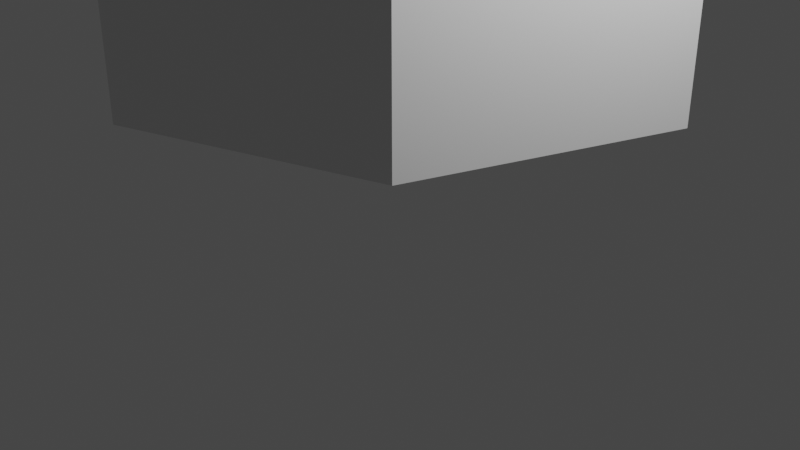 # Source: transforms_diamond.blend  (saved by Blender 2.83.19; exported with 4.5.12 LTS)
import bpy
from mathutils import Matrix  # noqa: F401  (used for matrix-valued properties, if any)

bpy.ops.wm.read_factory_settings(use_empty=True)
scene = bpy.context.scene
scene.name = 'Scene'

# ---- collections
col_collection = bpy.data.collections.new('Collection'); scene.collection.children.link(col_collection)

# ---- materials (node trees are filled in below, after node groups)
mat_material = bpy.data.materials.new('Material')
mat_material.alpha_threshold = 0.0
mat_material.use_transparent_shadow = False
mat_material.line_color = (0.0, 0.0, 0.0, 1.0)

# ---- material node trees
mat_material.use_nodes = True; mat_material.node_tree.nodes.clear()
_N = mat_material.node_tree.nodes; _L = mat_material.node_tree.links
n0 = _N.new('ShaderNodeOutputMaterial'); n0.name = 'Material Output'; n0.location = (300, 300)
n1 = _N.new('ShaderNodeBsdfPrincipled'); n1.name = 'Principled BSDF'; n1.location = (10, 300)
n1.distribution = 'GGX'
n1.subsurface_method = 'BURLEY'
n1.inputs[2].default_value = 0.4
n1.inputs[3].default_value = 1.45
n1.inputs[27].default_value = (0.0, 0.0, 0.0, 1.0)
n1.inputs[28].default_value = 1.0
_L.new(n1.outputs[0], n0.inputs[0])
n0.is_active_output = True

# ---- world
world_world = bpy.data.worlds.new('World'); scene.world = world_world
world_world.use_nodes = True; world_world.node_tree.nodes.clear()
_N = world_world.node_tree.nodes; _L = world_world.node_tree.links
n0 = _N.new('ShaderNodeOutputWorld'); n0.name = 'World Output'; n0.location = (300, 300)
n1 = _N.new('ShaderNodeBackground'); n1.name = 'Background'; n1.location = (10, 300)
n1.inputs[0].default_value = (0.05088, 0.05088, 0.05088, 1.0)
_L.new(n1.outputs[0], n0.inputs[0])
n0.is_active_output = True
world_world.color = (0.05088, 0.05088, 0.05088)
world_world.use_sun_shadow = False
world_world.sun_shadow_jitter_overblur = 0.0

# ---- cameras
cam_camera = bpy.data.cameras.new('Camera')
cam_camera.clip_end = 100.0
cam_camera.ortho_scale = 7.314

# ---- lights
light_light = bpy.data.lights.new('Light', 'POINT')
light_light.transmission_factor = 0.0
light_light.energy = 1000.0
light_light.shadow_soft_size = 0.1
light_light.shadow_maximum_resolution = 0.006
light_light.use_absolute_resolution = True

# ---- meshes
me_cube = bpy.data.meshes.new('Cube')
me_cube.from_pydata([(-1.0, 1.0, 2.0), (-1.0, 1.0, 0.0), (2.0, 2.0, 2.0), (2.0, 2.0, 0.0), (-2.0, -2.0, 2.0), (-2.0, -2.0, 0.0), (1.0, -1.0, 2.0), (1.0, -1.0, 0.0)], [], [(0, 4, 6, 2), (3, 2, 6, 7), (7, 6, 4, 5), (5, 1, 3, 7), (1, 0, 2, 3), (5, 4, 0, 1)])
_uv = me_cube.uv_layers.new(name='UVMap')
_uv.uv.foreach_set('vector', [0.625, 0.5, 0.875, 0.5, 0.875, 0.75, 0.625, 0.75, 0.375, 0.75, 0.625, 0.75, 0.625, 1.0, 0.375, 1.0, 0.375, 0.0, 0.625, 0.0, 0.625, 0.25, 0.375, 0.25, 0.125, 0.5, 0.375, 0.5, 0.375, 0.75, 0.125, 0.75, 0.375, 0.5, 0.625, 0.5, 0.625, 0.75, 0.375, 0.75, 0.375, 0.25, 0.625, 0.25, 0.625, 0.5, 0.375, 0.5])
me_cube.materials.append(mat_material)
me_cube.use_remesh_preserve_volume = False
me_cube.use_remesh_preserve_attributes = False
me_cube.use_mirror_vertex_groups = False
me_cube.update()

# ---- objects
ob_cube = bpy.data.objects.new('Cube', me_cube)
ob_light = bpy.data.objects.new('Light', light_light)
ob_camera = bpy.data.objects.new('Camera', cam_camera)

# ---- transforms, parenting, visibility, modifiers, constraints
ob_cube.location = (0.0, 0.0, 1.0)
ob_cube.scale = (0.975, 1.0, 1.0)
ob_cube.lock_rotations_4d = False
ob_cube.empty_display_type = 'ARROWS'
ob_cube.lineart.crease_threshold = 0.0
ob_light.location = (4.076, 1.005, 5.904)
ob_light.rotation_euler = (0.6503, 0.05522, 1.866)
ob_light.lock_rotations_4d = False
ob_light.empty_display_type = 'ARROWS'
ob_light.color = (0.0, 0.0, 0.0, 0.0)
ob_light.lineart.crease_threshold = 0.0
ob_camera.location = (7.359, -6.926, 4.958)
ob_camera.rotation_euler = (1.109, 0.0, 0.8149)
ob_camera.lock_rotations_4d = False
ob_camera.empty_display_type = 'ARROWS'
ob_camera.color = (0.0, 0.0, 0.0, 0.0)
ob_camera.display_type = 'WIRE'
ob_camera.lineart.crease_threshold = 0.0

# ---- collection membership
col_collection.objects.link(ob_cube)
col_collection.objects.link(ob_light)
col_collection.objects.link(ob_camera)

# ---- scene / render settings (as saved in the file)
scene.camera = ob_camera
scene.frame_start = 1; scene.frame_end = 250; scene.frame_set(1)
scene.render.engine = 'BLENDER_EEVEE_NEXT'
scene.cycles.use_denoising = False
scene.cycles.samples = 128
scene.cycles.sampling_pattern = 'TABULATED_SOBOL'
scene.cycles.use_adaptive_sampling = False
scene.cycles.use_light_tree = False
scene.view_settings.view_transform = 'Filmic'
bpy.context.view_layer.update()
